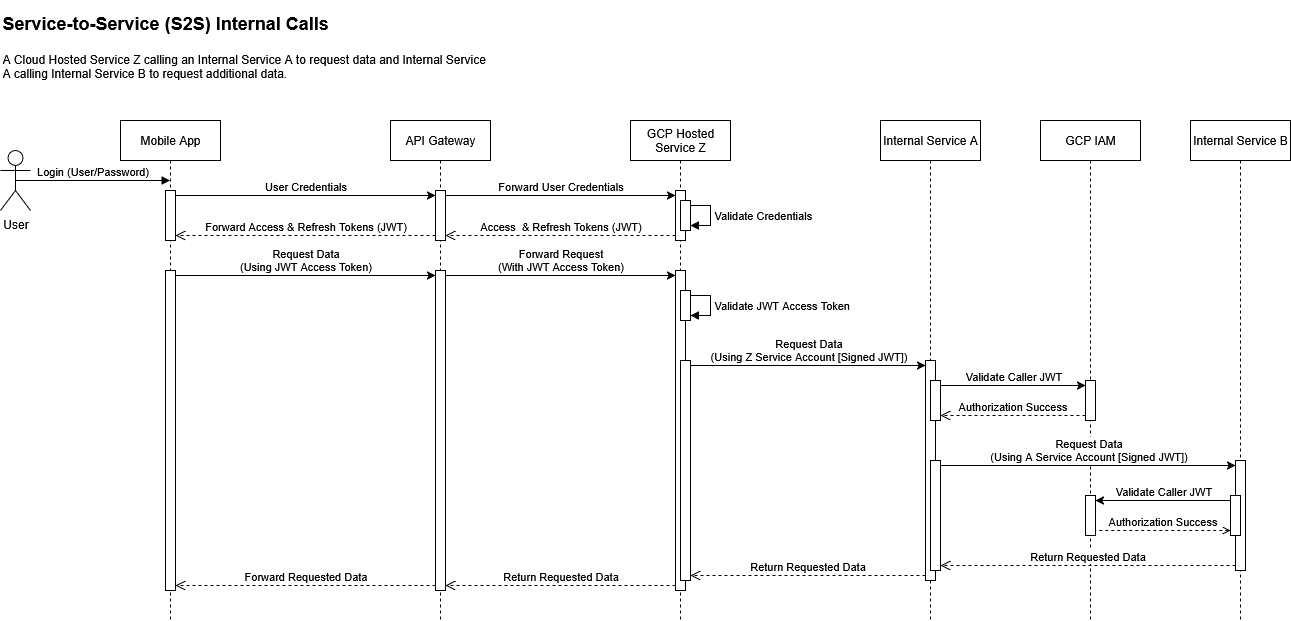

The diagram above was exported from draw.io. Its source (the exported page's mxGraphModel, read from the mxfile embedded in the PNG):
<mxGraphModel dx="1426" dy="725" grid="1" gridSize="10" guides="1" tooltips="1" connect="1" arrows="1" fold="1" page="1" pageScale="1" pageWidth="1400" pageHeight="850" background="#ffffff" math="0" shadow="0">
  <root>
    <mxCell id="0" />
    <mxCell id="1" parent="0" />
    <mxCell id="A4Cv5SWM3QmSny9gON7X-1" value="User" style="shape=umlActor;verticalLabelPosition=bottom;verticalAlign=top;html=1;" parent="1" vertex="1">
      <mxGeometry x="40" y="190" width="30" height="60" as="geometry" />
    </mxCell>
    <mxCell id="A4Cv5SWM3QmSny9gON7X-2" value="Mobile App" style="shape=umlLifeline;perimeter=lifelinePerimeter;whiteSpace=wrap;html=1;container=1;dropTarget=0;collapsible=0;recursiveResize=0;outlineConnect=0;portConstraint=eastwest;newEdgeStyle={&quot;curved&quot;:0,&quot;rounded&quot;:0};" parent="1" vertex="1">
      <mxGeometry x="160" y="160" width="100" height="500" as="geometry" />
    </mxCell>
    <mxCell id="A4Cv5SWM3QmSny9gON7X-16" value="" style="html=1;points=[[0,0,0,0,5],[0,1,0,0,-5],[1,0,0,0,5],[1,1,0,0,-5]];perimeter=orthogonalPerimeter;outlineConnect=0;targetShapes=umlLifeline;portConstraint=eastwest;newEdgeStyle={&quot;curved&quot;:0,&quot;rounded&quot;:0};" parent="A4Cv5SWM3QmSny9gON7X-2" vertex="1">
      <mxGeometry x="45" y="70" width="10" height="50" as="geometry" />
    </mxCell>
    <mxCell id="A4Cv5SWM3QmSny9gON7X-29" value="" style="html=1;points=[[0,0,0,0,5],[0,1,0,0,-5],[1,0,0,0,5],[1,1,0,0,-5]];perimeter=orthogonalPerimeter;outlineConnect=0;targetShapes=umlLifeline;portConstraint=eastwest;newEdgeStyle={&quot;curved&quot;:0,&quot;rounded&quot;:0};" parent="A4Cv5SWM3QmSny9gON7X-2" vertex="1">
      <mxGeometry x="45" y="150" width="10" height="320" as="geometry" />
    </mxCell>
    <mxCell id="A4Cv5SWM3QmSny9gON7X-3" value="API Gateway" style="shape=umlLifeline;perimeter=lifelinePerimeter;whiteSpace=wrap;html=1;container=1;dropTarget=0;collapsible=0;recursiveResize=0;outlineConnect=0;portConstraint=eastwest;newEdgeStyle={&quot;curved&quot;:0,&quot;rounded&quot;:0};" parent="1" vertex="1">
      <mxGeometry x="430" y="160" width="100" height="500" as="geometry" />
    </mxCell>
    <mxCell id="A4Cv5SWM3QmSny9gON7X-23" value="" style="html=1;points=[[0,0,0,0,5],[0,1,0,0,-5],[1,0,0,0,5],[1,1,0,0,-5]];perimeter=orthogonalPerimeter;outlineConnect=0;targetShapes=umlLifeline;portConstraint=eastwest;newEdgeStyle={&quot;curved&quot;:0,&quot;rounded&quot;:0};" parent="A4Cv5SWM3QmSny9gON7X-3" vertex="1">
      <mxGeometry x="45" y="70" width="10" height="50" as="geometry" />
    </mxCell>
    <mxCell id="A4Cv5SWM3QmSny9gON7X-31" value="" style="html=1;points=[[0,0,0,0,5],[0,1,0,0,-5],[1,0,0,0,5],[1,1,0,0,-5]];perimeter=orthogonalPerimeter;outlineConnect=0;targetShapes=umlLifeline;portConstraint=eastwest;newEdgeStyle={&quot;curved&quot;:0,&quot;rounded&quot;:0};" parent="A4Cv5SWM3QmSny9gON7X-3" vertex="1">
      <mxGeometry x="45" y="150" width="10" height="320" as="geometry" />
    </mxCell>
    <mxCell id="A4Cv5SWM3QmSny9gON7X-5" value="GCP Hosted Service Z" style="shape=umlLifeline;perimeter=lifelinePerimeter;whiteSpace=wrap;html=1;container=1;dropTarget=0;collapsible=0;recursiveResize=0;outlineConnect=0;portConstraint=eastwest;newEdgeStyle={&quot;curved&quot;:0,&quot;rounded&quot;:0};" parent="1" vertex="1">
      <mxGeometry x="670" y="160" width="100" height="500" as="geometry" />
    </mxCell>
    <mxCell id="A4Cv5SWM3QmSny9gON7X-62" value="" style="html=1;points=[[0,0,0,0,5],[0,1,0,0,-5],[1,0,0,0,5],[1,1,0,0,-5]];perimeter=orthogonalPerimeter;outlineConnect=0;targetShapes=umlLifeline;portConstraint=eastwest;newEdgeStyle={&quot;curved&quot;:0,&quot;rounded&quot;:0};" parent="A4Cv5SWM3QmSny9gON7X-5" vertex="1">
      <mxGeometry x="45" y="150" width="10" height="320" as="geometry" />
    </mxCell>
    <mxCell id="A4Cv5SWM3QmSny9gON7X-61" value="" style="html=1;points=[[0,0,0,0,5],[0,1,0,0,-5],[1,0,0,0,5],[1,1,0,0,-5]];perimeter=orthogonalPerimeter;outlineConnect=0;targetShapes=umlLifeline;portConstraint=eastwest;newEdgeStyle={&quot;curved&quot;:0,&quot;rounded&quot;:0};" parent="A4Cv5SWM3QmSny9gON7X-5" vertex="1">
      <mxGeometry x="50" y="240" width="10" height="220" as="geometry" />
    </mxCell>
    <mxCell id="A4Cv5SWM3QmSny9gON7X-34" value="" style="html=1;points=[[0,0,0,0,5],[0,1,0,0,-5],[1,0,0,0,5],[1,1,0,0,-5]];perimeter=orthogonalPerimeter;outlineConnect=0;targetShapes=umlLifeline;portConstraint=eastwest;newEdgeStyle={&quot;curved&quot;:0,&quot;rounded&quot;:0};" parent="A4Cv5SWM3QmSny9gON7X-5" vertex="1">
      <mxGeometry x="50" y="170" width="10" height="30" as="geometry" />
    </mxCell>
    <mxCell id="A4Cv5SWM3QmSny9gON7X-38" value="Validate JWT Access Token" style="html=1;align=left;spacingLeft=2;endArrow=block;rounded=0;edgeStyle=orthogonalEdgeStyle;curved=0;rounded=0;" parent="A4Cv5SWM3QmSny9gON7X-5" source="A4Cv5SWM3QmSny9gON7X-34" target="A4Cv5SWM3QmSny9gON7X-34" edge="1">
      <mxGeometry relative="1" as="geometry">
        <mxPoint x="60" y="160" as="sourcePoint" />
        <Array as="points" />
        <mxPoint x="95" y="180" as="targetPoint" />
      </mxGeometry>
    </mxCell>
    <mxCell id="A4Cv5SWM3QmSny9gON7X-67" value="" style="html=1;points=[[0,0,0,0,5],[0,1,0,0,-5],[1,0,0,0,5],[1,1,0,0,-5]];perimeter=orthogonalPerimeter;outlineConnect=0;targetShapes=umlLifeline;portConstraint=eastwest;newEdgeStyle={&quot;curved&quot;:0,&quot;rounded&quot;:0};" parent="A4Cv5SWM3QmSny9gON7X-5" vertex="1">
      <mxGeometry x="45" y="70" width="10" height="50" as="geometry" />
    </mxCell>
    <mxCell id="A4Cv5SWM3QmSny9gON7X-68" value="" style="html=1;points=[[0,0,0,0,5],[0,1,0,0,-5],[1,0,0,0,5],[1,1,0,0,-5]];perimeter=orthogonalPerimeter;outlineConnect=0;targetShapes=umlLifeline;portConstraint=eastwest;newEdgeStyle={&quot;curved&quot;:0,&quot;rounded&quot;:0};" parent="A4Cv5SWM3QmSny9gON7X-5" vertex="1">
      <mxGeometry x="50" y="80" width="10" height="30" as="geometry" />
    </mxCell>
    <mxCell id="A4Cv5SWM3QmSny9gON7X-69" value="Validate Credentials" style="html=1;align=left;spacingLeft=2;endArrow=block;rounded=0;edgeStyle=orthogonalEdgeStyle;curved=0;rounded=0;" parent="A4Cv5SWM3QmSny9gON7X-5" source="A4Cv5SWM3QmSny9gON7X-68" target="A4Cv5SWM3QmSny9gON7X-68" edge="1">
      <mxGeometry relative="1" as="geometry">
        <mxPoint x="-15" y="160" as="sourcePoint" />
        <Array as="points" />
        <mxPoint x="-10" y="190" as="targetPoint" />
      </mxGeometry>
    </mxCell>
    <mxCell id="A4Cv5SWM3QmSny9gON7X-7" value="Internal Service A" style="shape=umlLifeline;perimeter=lifelinePerimeter;whiteSpace=wrap;html=1;container=1;dropTarget=0;collapsible=0;recursiveResize=0;outlineConnect=0;portConstraint=eastwest;newEdgeStyle={&quot;curved&quot;:0,&quot;rounded&quot;:0};" parent="1" vertex="1">
      <mxGeometry x="920" y="160" width="100" height="500" as="geometry" />
    </mxCell>
    <mxCell id="A4Cv5SWM3QmSny9gON7X-52" value="" style="html=1;points=[[0,0,0,0,5],[0,1,0,0,-5],[1,0,0,0,5],[1,1,0,0,-5]];perimeter=orthogonalPerimeter;outlineConnect=0;targetShapes=umlLifeline;portConstraint=eastwest;newEdgeStyle={&quot;curved&quot;:0,&quot;rounded&quot;:0};" parent="A4Cv5SWM3QmSny9gON7X-7" vertex="1">
      <mxGeometry x="45" y="240" width="10" height="220" as="geometry" />
    </mxCell>
    <mxCell id="A4Cv5SWM3QmSny9gON7X-41" value="" style="html=1;points=[[0,0,0,0,5],[0,1,0,0,-5],[1,0,0,0,5],[1,1,0,0,-5]];perimeter=orthogonalPerimeter;outlineConnect=0;targetShapes=umlLifeline;portConstraint=eastwest;newEdgeStyle={&quot;curved&quot;:0,&quot;rounded&quot;:0};" parent="A4Cv5SWM3QmSny9gON7X-7" vertex="1">
      <mxGeometry x="50" y="260" width="10" height="40" as="geometry" />
    </mxCell>
    <mxCell id="A4Cv5SWM3QmSny9gON7X-71" value="" style="html=1;points=[[0,0,0,0,5],[0,1,0,0,-5],[1,0,0,0,5],[1,1,0,0,-5]];perimeter=orthogonalPerimeter;outlineConnect=0;targetShapes=umlLifeline;portConstraint=eastwest;newEdgeStyle={&quot;curved&quot;:0,&quot;rounded&quot;:0};" parent="A4Cv5SWM3QmSny9gON7X-7" vertex="1">
      <mxGeometry x="50" y="340" width="10" height="110" as="geometry" />
    </mxCell>
    <mxCell id="A4Cv5SWM3QmSny9gON7X-9" value="Internal Service B" style="shape=umlLifeline;perimeter=lifelinePerimeter;whiteSpace=wrap;html=1;container=1;dropTarget=0;collapsible=0;recursiveResize=0;outlineConnect=0;portConstraint=eastwest;newEdgeStyle={&quot;curved&quot;:0,&quot;rounded&quot;:0};" parent="1" vertex="1">
      <mxGeometry x="1230" y="160" width="100" height="500" as="geometry" />
    </mxCell>
    <mxCell id="A4Cv5SWM3QmSny9gON7X-53" value="" style="html=1;points=[[0,0,0,0,5],[0,1,0,0,-5],[1,0,0,0,5],[1,1,0,0,-5]];perimeter=orthogonalPerimeter;outlineConnect=0;targetShapes=umlLifeline;portConstraint=eastwest;newEdgeStyle={&quot;curved&quot;:0,&quot;rounded&quot;:0};" parent="A4Cv5SWM3QmSny9gON7X-9" vertex="1">
      <mxGeometry x="45" y="340" width="10" height="110" as="geometry" />
    </mxCell>
    <mxCell id="A4Cv5SWM3QmSny9gON7X-60" value="" style="html=1;points=[[0,0,0,0,5],[0,1,0,0,-5],[1,0,0,0,5],[1,1,0,0,-5]];perimeter=orthogonalPerimeter;outlineConnect=0;targetShapes=umlLifeline;portConstraint=eastwest;newEdgeStyle={&quot;curved&quot;:0,&quot;rounded&quot;:0};" parent="A4Cv5SWM3QmSny9gON7X-9" vertex="1">
      <mxGeometry x="40" y="375" width="10" height="40" as="geometry" />
    </mxCell>
    <mxCell id="A4Cv5SWM3QmSny9gON7X-11" value="GCP IAM" style="shape=umlLifeline;perimeter=lifelinePerimeter;whiteSpace=wrap;html=1;container=1;dropTarget=0;collapsible=0;recursiveResize=0;outlineConnect=0;portConstraint=eastwest;newEdgeStyle={&quot;curved&quot;:0,&quot;rounded&quot;:0};" parent="1" vertex="1">
      <mxGeometry x="1080" y="160" width="100" height="500" as="geometry" />
    </mxCell>
    <mxCell id="A4Cv5SWM3QmSny9gON7X-49" value="" style="html=1;points=[[0,0,0,0,5],[0,1,0,0,-5],[1,0,0,0,5],[1,1,0,0,-5]];perimeter=orthogonalPerimeter;outlineConnect=0;targetShapes=umlLifeline;portConstraint=eastwest;newEdgeStyle={&quot;curved&quot;:0,&quot;rounded&quot;:0};" parent="A4Cv5SWM3QmSny9gON7X-11" vertex="1">
      <mxGeometry x="45" y="260" width="10" height="40" as="geometry" />
    </mxCell>
    <mxCell id="A4Cv5SWM3QmSny9gON7X-56" value="" style="html=1;points=[[0,0,0,0,5],[0,1,0,0,-5],[1,0,0,0,5],[1,1,0,0,-5]];perimeter=orthogonalPerimeter;outlineConnect=0;targetShapes=umlLifeline;portConstraint=eastwest;newEdgeStyle={&quot;curved&quot;:0,&quot;rounded&quot;:0};" parent="A4Cv5SWM3QmSny9gON7X-11" vertex="1">
      <mxGeometry x="45" y="375" width="10" height="40" as="geometry" />
    </mxCell>
    <mxCell id="A4Cv5SWM3QmSny9gON7X-13" value="Login (User/Password)" style="html=1;verticalAlign=bottom;endArrow=block;curved=0;rounded=0;exitX=0.5;exitY=0.5;exitDx=0;exitDy=0;exitPerimeter=0;" parent="1" source="A4Cv5SWM3QmSny9gON7X-1" target="A4Cv5SWM3QmSny9gON7X-2" edge="1">
      <mxGeometry width="80" relative="1" as="geometry">
        <mxPoint x="110" y="250" as="sourcePoint" />
        <mxPoint x="190" y="250" as="targetPoint" />
      </mxGeometry>
    </mxCell>
    <mxCell id="A4Cv5SWM3QmSny9gON7X-17" value="User Credentials" style="html=1;verticalAlign=bottom;endArrow=classic;curved=0;rounded=0;exitX=1;exitY=0;exitDx=0;exitDy=5;exitPerimeter=0;entryX=0;entryY=0;entryDx=0;entryDy=5;entryPerimeter=0;endFill=1;" parent="1" source="A4Cv5SWM3QmSny9gON7X-16" target="A4Cv5SWM3QmSny9gON7X-23" edge="1">
      <mxGeometry width="80" relative="1" as="geometry">
        <mxPoint x="215" y="260" as="sourcePoint" />
        <mxPoint x="385" y="260" as="targetPoint" />
      </mxGeometry>
    </mxCell>
    <mxCell id="A4Cv5SWM3QmSny9gON7X-22" value="&lt;div&gt;Access&amp;nbsp; &amp;amp; Refresh Tokens (JWT)&lt;/div&gt;" style="html=1;verticalAlign=bottom;endArrow=open;dashed=1;endSize=8;curved=0;rounded=0;exitX=0;exitY=1;exitDx=0;exitDy=-5;exitPerimeter=0;entryX=1;entryY=1;entryDx=0;entryDy=-5;entryPerimeter=0;" parent="1" source="A4Cv5SWM3QmSny9gON7X-67" target="A4Cv5SWM3QmSny9gON7X-23" edge="1">
      <mxGeometry relative="1" as="geometry">
        <mxPoint x="640" y="470" as="sourcePoint" />
        <mxPoint x="560" y="470" as="targetPoint" />
      </mxGeometry>
    </mxCell>
    <mxCell id="A4Cv5SWM3QmSny9gON7X-24" value="Forward User Credentials" style="html=1;verticalAlign=bottom;endArrow=classic;curved=0;rounded=0;exitX=1;exitY=0;exitDx=0;exitDy=5;exitPerimeter=0;endFill=1;entryX=0;entryY=0;entryDx=0;entryDy=5;entryPerimeter=0;" parent="1" source="A4Cv5SWM3QmSny9gON7X-23" target="A4Cv5SWM3QmSny9gON7X-67" edge="1">
      <mxGeometry width="80" relative="1" as="geometry">
        <mxPoint x="490" y="610" as="sourcePoint" />
        <mxPoint x="660" y="610" as="targetPoint" />
      </mxGeometry>
    </mxCell>
    <mxCell id="A4Cv5SWM3QmSny9gON7X-25" value="Forward Access &amp;amp; Refresh Tokens (JWT)" style="html=1;verticalAlign=bottom;endArrow=open;dashed=1;endSize=8;curved=0;rounded=0;entryX=1;entryY=1;entryDx=0;entryDy=-5;entryPerimeter=0;exitX=0;exitY=1;exitDx=0;exitDy=-5;exitPerimeter=0;" parent="1" source="A4Cv5SWM3QmSny9gON7X-23" target="A4Cv5SWM3QmSny9gON7X-16" edge="1">
      <mxGeometry relative="1" as="geometry">
        <mxPoint x="660" y="400" as="sourcePoint" />
        <mxPoint x="490" y="400" as="targetPoint" />
      </mxGeometry>
    </mxCell>
    <mxCell id="A4Cv5SWM3QmSny9gON7X-30" value="&lt;div&gt;Request Data&lt;/div&gt;&lt;div&gt;(Using JWT Access Token)&lt;/div&gt;" style="html=1;verticalAlign=bottom;endArrow=classic;curved=0;rounded=0;entryX=0;entryY=0;entryDx=0;entryDy=5;entryPerimeter=0;endFill=1;exitX=1;exitY=0;exitDx=0;exitDy=5;exitPerimeter=0;" parent="1" source="A4Cv5SWM3QmSny9gON7X-29" target="A4Cv5SWM3QmSny9gON7X-31" edge="1">
      <mxGeometry width="80" relative="1" as="geometry">
        <mxPoint x="230" y="320" as="sourcePoint" />
        <mxPoint x="470.5" y="320" as="targetPoint" />
        <mxPoint as="offset" />
      </mxGeometry>
    </mxCell>
    <mxCell id="A4Cv5SWM3QmSny9gON7X-33" value="&lt;div&gt;Forward Request&lt;/div&gt;&lt;div&gt;(With JWT Access Token)&lt;/div&gt;" style="html=1;verticalAlign=bottom;endArrow=classic;curved=0;rounded=0;endFill=1;exitX=1;exitY=0;exitDx=0;exitDy=5;exitPerimeter=0;entryX=0;entryY=0;entryDx=0;entryDy=5;entryPerimeter=0;" parent="1" source="A4Cv5SWM3QmSny9gON7X-31" target="A4Cv5SWM3QmSny9gON7X-62" edge="1">
      <mxGeometry width="80" relative="1" as="geometry">
        <mxPoint x="440" y="310" as="sourcePoint" />
        <mxPoint x="725" y="315" as="targetPoint" />
        <mxPoint as="offset" />
      </mxGeometry>
    </mxCell>
    <mxCell id="A4Cv5SWM3QmSny9gON7X-43" value="&lt;div&gt;Request Data&lt;/div&gt;&lt;div&gt;(Using Z Service Account [Signed JWT])&lt;/div&gt;" style="html=1;verticalAlign=bottom;endArrow=classic;curved=0;rounded=0;endFill=1;entryX=0;entryY=0;entryDx=0;entryDy=5;entryPerimeter=0;" parent="1" source="A4Cv5SWM3QmSny9gON7X-61" target="A4Cv5SWM3QmSny9gON7X-52" edge="1">
      <mxGeometry width="80" relative="1" as="geometry">
        <mxPoint x="800" y="360" as="sourcePoint" />
        <mxPoint x="890" y="460" as="targetPoint" />
        <mxPoint as="offset" />
      </mxGeometry>
    </mxCell>
    <mxCell id="A4Cv5SWM3QmSny9gON7X-48" value="Validate Caller JWT" style="html=1;verticalAlign=bottom;endArrow=classic;curved=0;rounded=0;endFill=1;entryX=0;entryY=0;entryDx=0;entryDy=5;entryPerimeter=0;exitX=1;exitY=0;exitDx=0;exitDy=5;exitPerimeter=0;" parent="1" source="A4Cv5SWM3QmSny9gON7X-41" target="A4Cv5SWM3QmSny9gON7X-49" edge="1">
      <mxGeometry width="80" relative="1" as="geometry">
        <mxPoint x="1040" y="410" as="sourcePoint" />
        <mxPoint x="1210" y="490" as="targetPoint" />
        <mxPoint as="offset" />
      </mxGeometry>
    </mxCell>
    <mxCell id="A4Cv5SWM3QmSny9gON7X-51" value="Authorization Success" style="html=1;verticalAlign=bottom;endArrow=open;dashed=1;endSize=8;curved=0;rounded=0;exitX=0;exitY=1;exitDx=0;exitDy=-5;exitPerimeter=0;entryX=1;entryY=1;entryDx=0;entryDy=-5;entryPerimeter=0;" parent="1" source="A4Cv5SWM3QmSny9gON7X-49" target="A4Cv5SWM3QmSny9gON7X-41" edge="1">
      <mxGeometry relative="1" as="geometry">
        <mxPoint x="1140" y="500" as="sourcePoint" />
        <mxPoint x="980" y="445" as="targetPoint" />
      </mxGeometry>
    </mxCell>
    <mxCell id="A4Cv5SWM3QmSny9gON7X-54" value="&lt;div&gt;Request Data&lt;/div&gt;&lt;div&gt;(Using A Service Account [Signed JWT])&lt;/div&gt;" style="html=1;verticalAlign=bottom;endArrow=classic;curved=0;rounded=0;endFill=1;entryX=0;entryY=0;entryDx=0;entryDy=5;entryPerimeter=0;exitX=1;exitY=0;exitDx=0;exitDy=5;exitPerimeter=0;" parent="1" source="A4Cv5SWM3QmSny9gON7X-71" target="A4Cv5SWM3QmSny9gON7X-53" edge="1">
      <mxGeometry width="80" relative="1" as="geometry">
        <mxPoint x="990" y="480" as="sourcePoint" />
        <mxPoint x="1220" y="480" as="targetPoint" />
        <mxPoint as="offset" />
      </mxGeometry>
    </mxCell>
    <mxCell id="A4Cv5SWM3QmSny9gON7X-57" value="Validate Caller JWT" style="html=1;verticalAlign=bottom;endArrow=none;curved=0;rounded=0;endFill=0;exitX=1;exitY=0;exitDx=0;exitDy=5;exitPerimeter=0;startArrow=classic;startFill=1;entryX=0;entryY=0;entryDx=0;entryDy=5;entryPerimeter=0;" parent="1" source="A4Cv5SWM3QmSny9gON7X-56" target="A4Cv5SWM3QmSny9gON7X-60" edge="1">
      <mxGeometry width="80" relative="1" as="geometry">
        <mxPoint x="1140" y="550" as="sourcePoint" />
        <mxPoint x="1230" y="570" as="targetPoint" />
        <mxPoint as="offset" />
      </mxGeometry>
    </mxCell>
    <mxCell id="A4Cv5SWM3QmSny9gON7X-58" value="Authorization Success" style="html=1;verticalAlign=bottom;endArrow=none;dashed=1;endSize=8;curved=0;rounded=0;entryX=1;entryY=1;entryDx=0;entryDy=-5;entryPerimeter=0;startArrow=open;startFill=0;endFill=0;exitX=0;exitY=1;exitDx=0;exitDy=-5;exitPerimeter=0;" parent="1" source="A4Cv5SWM3QmSny9gON7X-60" target="A4Cv5SWM3QmSny9gON7X-56" edge="1">
      <mxGeometry relative="1" as="geometry">
        <mxPoint x="1300" y="560" as="sourcePoint" />
        <mxPoint x="1150" y="560" as="targetPoint" />
      </mxGeometry>
    </mxCell>
    <mxCell id="A4Cv5SWM3QmSny9gON7X-59" value="Return Requested Data" style="html=1;verticalAlign=bottom;endArrow=open;dashed=1;endSize=8;curved=0;rounded=0;exitX=0;exitY=1;exitDx=0;exitDy=-5;exitPerimeter=0;entryX=1;entryY=1;entryDx=0;entryDy=-5;entryPerimeter=0;" parent="1" source="A4Cv5SWM3QmSny9gON7X-53" target="A4Cv5SWM3QmSny9gON7X-71" edge="1">
      <mxGeometry relative="1" as="geometry">
        <mxPoint x="1200" y="610" as="sourcePoint" />
        <mxPoint x="1050" y="610" as="targetPoint" />
      </mxGeometry>
    </mxCell>
    <mxCell id="A4Cv5SWM3QmSny9gON7X-63" value="Return Requested Data" style="html=1;verticalAlign=bottom;endArrow=open;dashed=1;endSize=8;curved=0;rounded=0;exitX=0;exitY=1;exitDx=0;exitDy=-5;exitPerimeter=0;entryX=1;entryY=1;entryDx=0;entryDy=-5;entryPerimeter=0;" parent="1" source="A4Cv5SWM3QmSny9gON7X-52" target="A4Cv5SWM3QmSny9gON7X-61" edge="1">
      <mxGeometry relative="1" as="geometry">
        <mxPoint x="1010" y="630" as="sourcePoint" />
        <mxPoint x="710" y="630" as="targetPoint" />
      </mxGeometry>
    </mxCell>
    <mxCell id="A4Cv5SWM3QmSny9gON7X-64" value="Return Requested Data" style="html=1;verticalAlign=bottom;endArrow=open;dashed=1;endSize=8;curved=0;rounded=0;exitX=0;exitY=1;exitDx=0;exitDy=-5;exitPerimeter=0;entryX=1;entryY=1;entryDx=0;entryDy=-5;entryPerimeter=0;" parent="1" source="A4Cv5SWM3QmSny9gON7X-62" target="A4Cv5SWM3QmSny9gON7X-31" edge="1">
      <mxGeometry relative="1" as="geometry">
        <mxPoint x="730" y="570" as="sourcePoint" />
        <mxPoint x="490" y="570" as="targetPoint" />
      </mxGeometry>
    </mxCell>
    <mxCell id="A4Cv5SWM3QmSny9gON7X-65" value="Forward Requested Data" style="html=1;verticalAlign=bottom;endArrow=open;dashed=1;endSize=8;curved=0;rounded=0;exitX=0;exitY=1;exitDx=0;exitDy=-5;exitPerimeter=0;entryX=1;entryY=1;entryDx=0;entryDy=-5;entryPerimeter=0;" parent="1" source="A4Cv5SWM3QmSny9gON7X-31" target="A4Cv5SWM3QmSny9gON7X-29" edge="1">
      <mxGeometry relative="1" as="geometry">
        <mxPoint x="460" y="530" as="sourcePoint" />
        <mxPoint x="230" y="530" as="targetPoint" />
      </mxGeometry>
    </mxCell>
    <mxCell id="A4Cv5SWM3QmSny9gON7X-66" value="&lt;h1 style=&quot;margin-top: 0px;&quot;&gt;&lt;font style=&quot;font-size: 18px;&quot;&gt;Service-to-Service (S2S) Internal Calls&lt;/font&gt;&lt;/h1&gt;&lt;p&gt;A Cloud Hosted Service Z calling an Internal Service A to request data and Internal Service A calling Internal Service B to request additional data.&lt;/p&gt;" style="text;html=1;whiteSpace=wrap;overflow=hidden;rounded=0;" parent="1" vertex="1">
      <mxGeometry x="40" y="40" width="490" height="90" as="geometry" />
    </mxCell>
  </root>
</mxGraphModel>